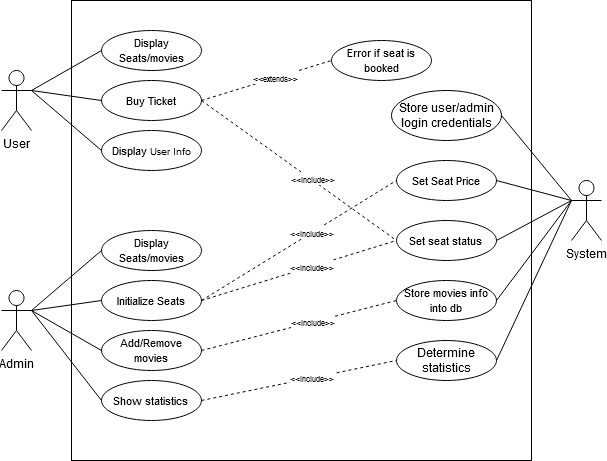

The diagram above was exported from draw.io. Its source (the exported page's mxGraphModel, read from the mxfile embedded in the PNG):
<mxGraphModel dx="1038" dy="585" grid="1" gridSize="10" guides="1" tooltips="1" connect="1" arrows="1" fold="1" page="1" pageScale="1" pageWidth="850" pageHeight="1100" math="0" shadow="0">
  <root>
    <mxCell id="0" />
    <mxCell id="1" parent="0" />
    <mxCell id="4IeoCwGqN0PMczUz_WvJ-1" value="" style="whiteSpace=wrap;html=1;aspect=fixed;" vertex="1" parent="1">
      <mxGeometry x="200" y="80" width="460" height="460" as="geometry" />
    </mxCell>
    <mxCell id="4IeoCwGqN0PMczUz_WvJ-2" value="System" style="shape=umlActor;verticalLabelPosition=bottom;verticalAlign=top;html=1;outlineConnect=0;" vertex="1" parent="1">
      <mxGeometry x="700" y="260" width="30" height="60" as="geometry" />
    </mxCell>
    <mxCell id="4IeoCwGqN0PMczUz_WvJ-3" value="Admin" style="shape=umlActor;verticalLabelPosition=bottom;verticalAlign=top;html=1;outlineConnect=0;" vertex="1" parent="1">
      <mxGeometry x="130" y="370" width="30" height="60" as="geometry" />
    </mxCell>
    <mxCell id="4IeoCwGqN0PMczUz_WvJ-4" value="User" style="shape=umlActor;verticalLabelPosition=bottom;verticalAlign=top;html=1;outlineConnect=0;" vertex="1" parent="1">
      <mxGeometry x="130" y="150" width="30" height="60" as="geometry" />
    </mxCell>
    <mxCell id="4IeoCwGqN0PMczUz_WvJ-7" value="&lt;font style=&quot;font-size: 11px&quot;&gt;Display Seats/movies&lt;/font&gt;" style="ellipse;whiteSpace=wrap;html=1;" vertex="1" parent="1">
      <mxGeometry x="230" y="110" width="100" height="40" as="geometry" />
    </mxCell>
    <mxCell id="4IeoCwGqN0PMczUz_WvJ-8" value="&lt;font style=&quot;font-size: 11px&quot;&gt;Buy Ticket&lt;/font&gt;" style="ellipse;whiteSpace=wrap;html=1;" vertex="1" parent="1">
      <mxGeometry x="230" y="160" width="100" height="40" as="geometry" />
    </mxCell>
    <mxCell id="4IeoCwGqN0PMczUz_WvJ-9" value="&lt;font style=&quot;font-size: 11px&quot;&gt;Display&lt;/font&gt;&lt;font size=&quot;1&quot;&gt; User Info&lt;/font&gt;" style="ellipse;whiteSpace=wrap;html=1;" vertex="1" parent="1">
      <mxGeometry x="230" y="210" width="100" height="40" as="geometry" />
    </mxCell>
    <mxCell id="4IeoCwGqN0PMczUz_WvJ-10" value="&lt;font style=&quot;font-size: 11px&quot;&gt;Display Seats/movies&lt;/font&gt;" style="ellipse;whiteSpace=wrap;html=1;" vertex="1" parent="1">
      <mxGeometry x="230" y="310" width="100" height="40" as="geometry" />
    </mxCell>
    <mxCell id="4IeoCwGqN0PMczUz_WvJ-12" value="&lt;font style=&quot;font-size: 11px&quot;&gt;Initialize Seats&lt;/font&gt;" style="ellipse;whiteSpace=wrap;html=1;" vertex="1" parent="1">
      <mxGeometry x="230" y="360" width="100" height="40" as="geometry" />
    </mxCell>
    <mxCell id="4IeoCwGqN0PMczUz_WvJ-13" value="&lt;font style=&quot;font-size: 11px&quot;&gt;Add/Remove movies&lt;br&gt;&lt;/font&gt;" style="ellipse;whiteSpace=wrap;html=1;" vertex="1" parent="1">
      <mxGeometry x="230" y="410" width="100" height="40" as="geometry" />
    </mxCell>
    <mxCell id="4IeoCwGqN0PMczUz_WvJ-14" value="&lt;font style=&quot;font-size: 11px&quot;&gt;Show statistics&lt;br&gt;&lt;/font&gt;" style="ellipse;whiteSpace=wrap;html=1;" vertex="1" parent="1">
      <mxGeometry x="230" y="460" width="100" height="40" as="geometry" />
    </mxCell>
    <mxCell id="4IeoCwGqN0PMczUz_WvJ-15" value="&lt;font style=&quot;font-size: 11px&quot;&gt;Store movies info into db&lt;/font&gt;" style="ellipse;whiteSpace=wrap;html=1;" vertex="1" parent="1">
      <mxGeometry x="525" y="360" width="100" height="40" as="geometry" />
    </mxCell>
    <mxCell id="4IeoCwGqN0PMczUz_WvJ-16" value="&lt;font style=&quot;font-size: 11px&quot;&gt;Set seat status&lt;br&gt;&lt;/font&gt;" style="ellipse;whiteSpace=wrap;html=1;" vertex="1" parent="1">
      <mxGeometry x="525" y="300" width="100" height="40" as="geometry" />
    </mxCell>
    <mxCell id="4IeoCwGqN0PMczUz_WvJ-17" value="&lt;font style=&quot;font-size: 11px&quot;&gt;Set Seat Price&lt;br&gt;&lt;/font&gt;" style="ellipse;whiteSpace=wrap;html=1;" vertex="1" parent="1">
      <mxGeometry x="525" y="240" width="100" height="40" as="geometry" />
    </mxCell>
    <mxCell id="4IeoCwGqN0PMczUz_WvJ-18" value="&lt;font style=&quot;font-size: 11px&quot;&gt;Error if seat is booked&lt;/font&gt;" style="ellipse;whiteSpace=wrap;html=1;" vertex="1" parent="1">
      <mxGeometry x="460" y="120" width="100" height="40" as="geometry" />
    </mxCell>
    <mxCell id="4IeoCwGqN0PMczUz_WvJ-19" value="" style="endArrow=none;dashed=1;html=1;exitX=1;exitY=0.5;exitDx=0;exitDy=0;entryX=0;entryY=0.5;entryDx=0;entryDy=0;" edge="1" parent="1" source="4IeoCwGqN0PMczUz_WvJ-8" target="4IeoCwGqN0PMczUz_WvJ-18">
      <mxGeometry width="50" height="50" relative="1" as="geometry">
        <mxPoint x="350" y="190" as="sourcePoint" />
        <mxPoint x="400" y="140" as="targetPoint" />
      </mxGeometry>
    </mxCell>
    <mxCell id="4IeoCwGqN0PMczUz_WvJ-20" value="&lt;font style=&quot;font-size: 8px&quot;&gt;&amp;lt;&amp;lt;extends&amp;gt;&amp;gt;&lt;/font&gt;" style="edgeLabel;html=1;align=center;verticalAlign=middle;resizable=0;points=[];" vertex="1" connectable="0" parent="4IeoCwGqN0PMczUz_WvJ-19">
      <mxGeometry x="0.1286" y="1" relative="1" as="geometry">
        <mxPoint as="offset" />
      </mxGeometry>
    </mxCell>
    <mxCell id="4IeoCwGqN0PMczUz_WvJ-21" value="" style="endArrow=none;dashed=1;html=1;exitX=1;exitY=0.5;exitDx=0;exitDy=0;entryX=0;entryY=0.5;entryDx=0;entryDy=0;" edge="1" parent="1" source="4IeoCwGqN0PMczUz_WvJ-12" target="4IeoCwGqN0PMczUz_WvJ-17">
      <mxGeometry width="50" height="50" relative="1" as="geometry">
        <mxPoint x="329.9999999999992" y="180" as="sourcePoint" />
        <mxPoint x="460" y="140" as="targetPoint" />
      </mxGeometry>
    </mxCell>
    <mxCell id="4IeoCwGqN0PMczUz_WvJ-22" value="&lt;font style=&quot;font-size: 8px&quot;&gt;&amp;lt;&amp;lt;include&amp;gt;&amp;gt;&lt;/font&gt;" style="edgeLabel;html=1;align=center;verticalAlign=middle;resizable=0;points=[];" vertex="1" connectable="0" parent="4IeoCwGqN0PMczUz_WvJ-21">
      <mxGeometry x="0.1286" y="1" relative="1" as="geometry">
        <mxPoint as="offset" />
      </mxGeometry>
    </mxCell>
    <mxCell id="4IeoCwGqN0PMczUz_WvJ-23" value="" style="endArrow=none;dashed=1;html=1;exitX=1;exitY=0.5;exitDx=0;exitDy=0;entryX=0;entryY=0.5;entryDx=0;entryDy=0;" edge="1" parent="1" target="4IeoCwGqN0PMczUz_WvJ-16">
      <mxGeometry width="50" height="50" relative="1" as="geometry">
        <mxPoint x="329.9999999999992" y="180" as="sourcePoint" />
        <mxPoint x="529.9999999999987" y="270" as="targetPoint" />
      </mxGeometry>
    </mxCell>
    <mxCell id="4IeoCwGqN0PMczUz_WvJ-24" value="&lt;font style=&quot;font-size: 8px&quot;&gt;&amp;lt;&amp;lt;include&amp;gt;&amp;gt;&lt;/font&gt;" style="edgeLabel;html=1;align=center;verticalAlign=middle;resizable=0;points=[];" vertex="1" connectable="0" parent="4IeoCwGqN0PMczUz_WvJ-23">
      <mxGeometry x="0.1286" y="1" relative="1" as="geometry">
        <mxPoint as="offset" />
      </mxGeometry>
    </mxCell>
    <mxCell id="4IeoCwGqN0PMczUz_WvJ-25" value="" style="endArrow=none;dashed=1;html=1;entryX=0;entryY=0.5;entryDx=0;entryDy=0;exitX=1;exitY=0.5;exitDx=0;exitDy=0;" edge="1" parent="1" source="4IeoCwGqN0PMczUz_WvJ-12" target="4IeoCwGqN0PMczUz_WvJ-16">
      <mxGeometry width="50" height="50" relative="1" as="geometry">
        <mxPoint x="329.9999999999992" y="180" as="sourcePoint" />
        <mxPoint x="529.9999999999987" y="320" as="targetPoint" />
      </mxGeometry>
    </mxCell>
    <mxCell id="4IeoCwGqN0PMczUz_WvJ-26" value="&lt;font style=&quot;font-size: 8px&quot;&gt;&amp;lt;&amp;lt;include&amp;gt;&amp;gt;&lt;/font&gt;" style="edgeLabel;html=1;align=center;verticalAlign=middle;resizable=0;points=[];" vertex="1" connectable="0" parent="4IeoCwGqN0PMczUz_WvJ-25">
      <mxGeometry x="0.1286" y="1" relative="1" as="geometry">
        <mxPoint as="offset" />
      </mxGeometry>
    </mxCell>
    <mxCell id="4IeoCwGqN0PMczUz_WvJ-27" value="" style="endArrow=none;dashed=1;html=1;entryX=0;entryY=0.5;entryDx=0;entryDy=0;exitX=1;exitY=0.5;exitDx=0;exitDy=0;" edge="1" parent="1" source="4IeoCwGqN0PMczUz_WvJ-13" target="4IeoCwGqN0PMczUz_WvJ-15">
      <mxGeometry width="50" height="50" relative="1" as="geometry">
        <mxPoint x="330" y="380" as="sourcePoint" />
        <mxPoint x="529.9999999999986" y="320" as="targetPoint" />
      </mxGeometry>
    </mxCell>
    <mxCell id="4IeoCwGqN0PMczUz_WvJ-28" value="&lt;font style=&quot;font-size: 8px&quot;&gt;&amp;lt;&amp;lt;include&amp;gt;&amp;gt;&lt;/font&gt;" style="edgeLabel;html=1;align=center;verticalAlign=middle;resizable=0;points=[];" vertex="1" connectable="0" parent="4IeoCwGqN0PMczUz_WvJ-27">
      <mxGeometry x="0.1286" y="1" relative="1" as="geometry">
        <mxPoint as="offset" />
      </mxGeometry>
    </mxCell>
    <mxCell id="4IeoCwGqN0PMczUz_WvJ-29" value="" style="endArrow=none;html=1;exitX=1;exitY=0.3333333333333333;exitDx=0;exitDy=0;exitPerimeter=0;entryX=0;entryY=0.5;entryDx=0;entryDy=0;" edge="1" parent="1" source="4IeoCwGqN0PMczUz_WvJ-3" target="4IeoCwGqN0PMczUz_WvJ-10">
      <mxGeometry width="50" height="50" relative="1" as="geometry">
        <mxPoint x="150" y="350" as="sourcePoint" />
        <mxPoint x="200" y="300" as="targetPoint" />
      </mxGeometry>
    </mxCell>
    <mxCell id="4IeoCwGqN0PMczUz_WvJ-30" value="" style="endArrow=none;html=1;exitX=1;exitY=0.3333333333333333;exitDx=0;exitDy=0;exitPerimeter=0;entryX=0;entryY=0.5;entryDx=0;entryDy=0;" edge="1" parent="1" target="4IeoCwGqN0PMczUz_WvJ-12">
      <mxGeometry width="50" height="50" relative="1" as="geometry">
        <mxPoint x="160" y="390" as="sourcePoint" />
        <mxPoint x="230" y="330" as="targetPoint" />
      </mxGeometry>
    </mxCell>
    <mxCell id="4IeoCwGqN0PMczUz_WvJ-31" value="" style="endArrow=none;html=1;exitX=1;exitY=0.3333333333333333;exitDx=0;exitDy=0;exitPerimeter=0;entryX=0;entryY=0.5;entryDx=0;entryDy=0;" edge="1" parent="1" target="4IeoCwGqN0PMczUz_WvJ-13">
      <mxGeometry width="50" height="50" relative="1" as="geometry">
        <mxPoint x="160" y="390" as="sourcePoint" />
        <mxPoint x="230" y="380" as="targetPoint" />
      </mxGeometry>
    </mxCell>
    <mxCell id="4IeoCwGqN0PMczUz_WvJ-32" value="" style="endArrow=none;html=1;exitX=1;exitY=0.3333333333333333;exitDx=0;exitDy=0;exitPerimeter=0;entryX=0;entryY=0.5;entryDx=0;entryDy=0;" edge="1" parent="1" target="4IeoCwGqN0PMczUz_WvJ-14">
      <mxGeometry width="50" height="50" relative="1" as="geometry">
        <mxPoint x="160" y="390" as="sourcePoint" />
        <mxPoint x="230" y="430" as="targetPoint" />
      </mxGeometry>
    </mxCell>
    <mxCell id="4IeoCwGqN0PMczUz_WvJ-33" value="" style="endArrow=none;html=1;entryX=0;entryY=0.3333333333333333;entryDx=0;entryDy=0;entryPerimeter=0;exitX=1;exitY=0.5;exitDx=0;exitDy=0;" edge="1" parent="1" source="4IeoCwGqN0PMczUz_WvJ-17" target="4IeoCwGqN0PMczUz_WvJ-2">
      <mxGeometry width="50" height="50" relative="1" as="geometry">
        <mxPoint x="630" y="270" as="sourcePoint" />
        <mxPoint x="680" y="220" as="targetPoint" />
      </mxGeometry>
    </mxCell>
    <mxCell id="4IeoCwGqN0PMczUz_WvJ-34" value="" style="endArrow=none;html=1;entryX=0;entryY=0.3333333333333333;entryDx=0;entryDy=0;entryPerimeter=0;exitX=1;exitY=0.5;exitDx=0;exitDy=0;" edge="1" parent="1" source="4IeoCwGqN0PMczUz_WvJ-16">
      <mxGeometry width="50" height="50" relative="1" as="geometry">
        <mxPoint x="630" y="270" as="sourcePoint" />
        <mxPoint x="700" y="280" as="targetPoint" />
      </mxGeometry>
    </mxCell>
    <mxCell id="4IeoCwGqN0PMczUz_WvJ-35" value="" style="endArrow=none;html=1;entryX=0;entryY=0.3333333333333333;entryDx=0;entryDy=0;entryPerimeter=0;exitX=1;exitY=0.5;exitDx=0;exitDy=0;" edge="1" parent="1" source="4IeoCwGqN0PMczUz_WvJ-15">
      <mxGeometry width="50" height="50" relative="1" as="geometry">
        <mxPoint x="630" y="320" as="sourcePoint" />
        <mxPoint x="700" y="280" as="targetPoint" />
      </mxGeometry>
    </mxCell>
    <mxCell id="4IeoCwGqN0PMczUz_WvJ-36" value="" style="endArrow=none;html=1;entryX=0;entryY=0.5;entryDx=0;entryDy=0;exitX=1;exitY=0.3333333333333333;exitDx=0;exitDy=0;exitPerimeter=0;" edge="1" parent="1" source="4IeoCwGqN0PMczUz_WvJ-4" target="4IeoCwGqN0PMczUz_WvJ-7">
      <mxGeometry width="50" height="50" relative="1" as="geometry">
        <mxPoint x="180" y="170" as="sourcePoint" />
        <mxPoint x="230" y="120" as="targetPoint" />
      </mxGeometry>
    </mxCell>
    <mxCell id="4IeoCwGqN0PMczUz_WvJ-37" value="" style="endArrow=none;html=1;entryX=0;entryY=0.5;entryDx=0;entryDy=0;exitX=1;exitY=0.3333333333333333;exitDx=0;exitDy=0;exitPerimeter=0;" edge="1" parent="1" source="4IeoCwGqN0PMczUz_WvJ-4" target="4IeoCwGqN0PMczUz_WvJ-8">
      <mxGeometry width="50" height="50" relative="1" as="geometry">
        <mxPoint x="160" y="150" as="sourcePoint" />
        <mxPoint x="230" y="130" as="targetPoint" />
      </mxGeometry>
    </mxCell>
    <mxCell id="4IeoCwGqN0PMczUz_WvJ-38" value="" style="endArrow=none;html=1;exitX=1;exitY=0.3333333333333333;exitDx=0;exitDy=0;exitPerimeter=0;entryX=0;entryY=0.5;entryDx=0;entryDy=0;" edge="1" parent="1" source="4IeoCwGqN0PMczUz_WvJ-4" target="4IeoCwGqN0PMczUz_WvJ-9">
      <mxGeometry width="50" height="50" relative="1" as="geometry">
        <mxPoint x="160" y="150" as="sourcePoint" />
        <mxPoint x="233" y="237" as="targetPoint" />
      </mxGeometry>
    </mxCell>
    <mxCell id="4IeoCwGqN0PMczUz_WvJ-40" value="Store user/admin login credentials" style="ellipse;whiteSpace=wrap;html=1;" vertex="1" parent="1">
      <mxGeometry x="520" y="170" width="110" height="50" as="geometry" />
    </mxCell>
    <mxCell id="4IeoCwGqN0PMczUz_WvJ-41" value="" style="endArrow=none;html=1;entryX=0;entryY=0.3333333333333333;entryDx=0;entryDy=0;entryPerimeter=0;exitX=1;exitY=0.5;exitDx=0;exitDy=0;" edge="1" parent="1" source="4IeoCwGqN0PMczUz_WvJ-40">
      <mxGeometry width="50" height="50" relative="1" as="geometry">
        <mxPoint x="630" y="270" as="sourcePoint" />
        <mxPoint x="700" y="280" as="targetPoint" />
      </mxGeometry>
    </mxCell>
    <mxCell id="4IeoCwGqN0PMczUz_WvJ-42" value="Determine statistics" style="ellipse;whiteSpace=wrap;html=1;" vertex="1" parent="1">
      <mxGeometry x="525" y="420" width="100" height="40" as="geometry" />
    </mxCell>
    <mxCell id="4IeoCwGqN0PMczUz_WvJ-43" value="" style="endArrow=none;html=1;entryX=0;entryY=0.3333333333333333;entryDx=0;entryDy=0;entryPerimeter=0;exitX=1;exitY=0.5;exitDx=0;exitDy=0;" edge="1" parent="1" source="4IeoCwGqN0PMczUz_WvJ-42">
      <mxGeometry width="50" height="50" relative="1" as="geometry">
        <mxPoint x="625" y="380" as="sourcePoint" />
        <mxPoint x="700" y="280" as="targetPoint" />
      </mxGeometry>
    </mxCell>
    <mxCell id="4IeoCwGqN0PMczUz_WvJ-44" value="" style="endArrow=none;dashed=1;html=1;entryX=0;entryY=0.5;entryDx=0;entryDy=0;exitX=1;exitY=0.5;exitDx=0;exitDy=0;" edge="1" parent="1" source="4IeoCwGqN0PMczUz_WvJ-14" target="4IeoCwGqN0PMczUz_WvJ-42">
      <mxGeometry width="50" height="50" relative="1" as="geometry">
        <mxPoint x="330" y="430" as="sourcePoint" />
        <mxPoint x="525" y="380" as="targetPoint" />
      </mxGeometry>
    </mxCell>
    <mxCell id="4IeoCwGqN0PMczUz_WvJ-45" value="&lt;font style=&quot;font-size: 8px&quot;&gt;&amp;lt;&amp;lt;include&amp;gt;&amp;gt;&lt;/font&gt;" style="edgeLabel;html=1;align=center;verticalAlign=middle;resizable=0;points=[];" vertex="1" connectable="0" parent="4IeoCwGqN0PMczUz_WvJ-44">
      <mxGeometry x="0.1286" y="1" relative="1" as="geometry">
        <mxPoint as="offset" />
      </mxGeometry>
    </mxCell>
  </root>
</mxGraphModel>